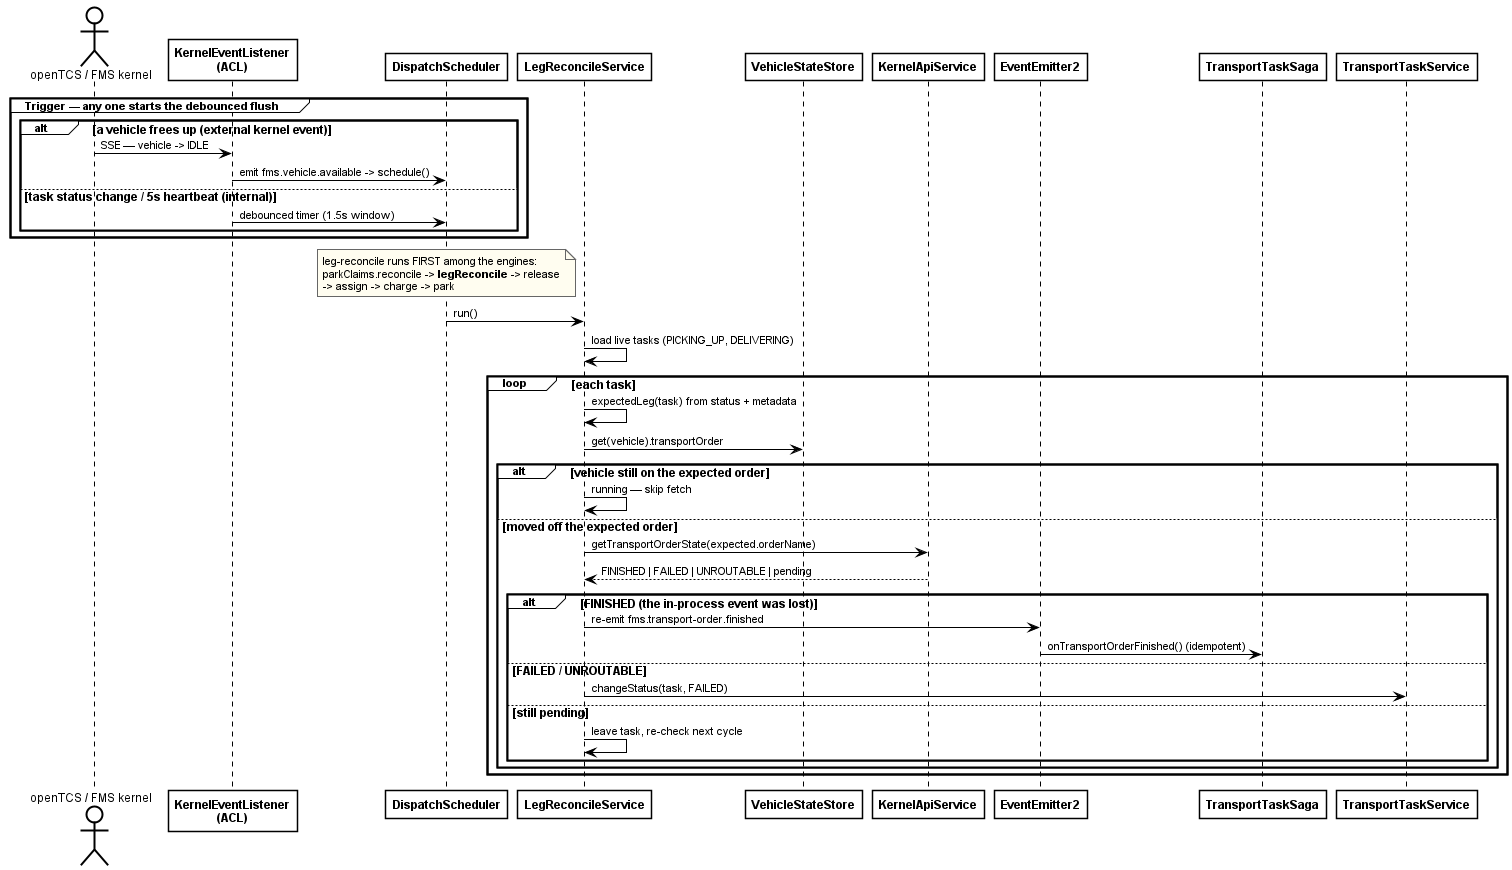

The diagram above was rendered by PlantUML. Its source (embedded in the PNG):
@startuml fig-2-5-2-seq-leg-reconcile
' SDS Figure II-2.5.2 — Leg reconcile heals a lost "TO FINISHED"
' Fixed 2026-08-09: corrected the flush order (parkClaims.reconcile runs before
' legReconcile) and replaced the meaningless "(found message)" trigger label.
' Verified against wes/src/cargo/leg-reconcile.service.ts, dispatch-scheduler.service.ts.
' Render: java -jar plantuml.jar -charset UTF-8 -tpng fig-2-5-2-seq-leg-reconcile.puml
!include _style.iuml

actor "openTCS / FMS kernel" as Kernel
participant "KernelEventListener\n(ACL)" as Listener
participant DispatchScheduler
participant LegReconcileService as Reconcile
participant VehicleStateStore as Store
participant KernelApiService as ACL
participant EventEmitter2 as Bus
participant TransportTaskSaga as Saga
participant TransportTaskService as TTS

group Trigger — any one starts the debounced flush
  alt a vehicle frees up (external kernel event)
    Kernel -> Listener: SSE — vehicle -> IDLE
    Listener -> DispatchScheduler: emit fms.vehicle.available -> schedule()
  else task status change / 5s heartbeat (internal)
    Listener -> DispatchScheduler: debounced timer (1.5s window)
  end
end

note over DispatchScheduler
  leg-reconcile runs FIRST among the engines:
  parkClaims.reconcile -> **legReconcile** -> release
  -> assign -> charge -> park
end note

DispatchScheduler -> Reconcile: run()
Reconcile -> Reconcile: load live tasks (PICKING_UP, DELIVERING)

loop each task
  Reconcile -> Reconcile: expectedLeg(task) from status + metadata
  Reconcile -> Store: get(vehicle).transportOrder

  alt vehicle still on the expected order
    Reconcile -> Reconcile: running — skip fetch
  else moved off the expected order
    Reconcile -> ACL: getTransportOrderState(expected.orderName)
    ACL --> Reconcile: FINISHED | FAILED | UNROUTABLE | pending

    alt FINISHED (the in-process event was lost)
      Reconcile -> Bus: re-emit fms.transport-order.finished
      Bus -> Saga: onTransportOrderFinished() (idempotent)
    else FAILED / UNROUTABLE
      Reconcile -> TTS: changeStatus(task, FAILED)
    else still pending
      Reconcile -> Reconcile: leave task, re-check next cycle
    end
  end
end

@enduml